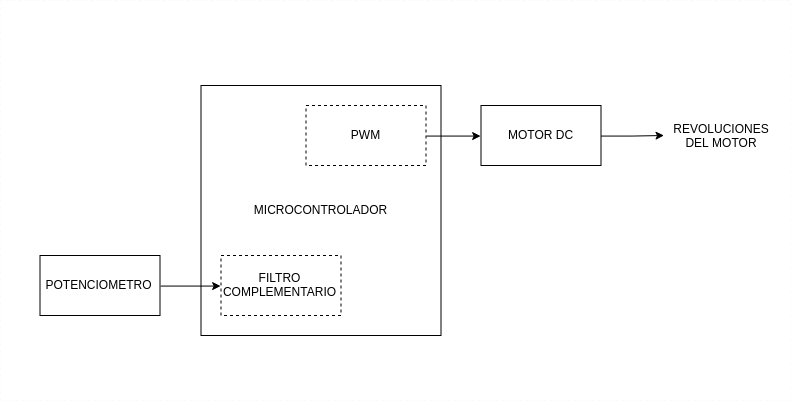

The diagram above was exported from draw.io. Its source (the exported page's mxGraphModel, read from the mxfile embedded in the PNG):
<mxGraphModel dx="1107" dy="1813" grid="1" gridSize="10" guides="1" tooltips="1" connect="1" arrows="1" fold="1" page="1" pageScale="1" pageWidth="850" pageHeight="1100" math="0" shadow="0">
  <root>
    <mxCell id="0" />
    <mxCell id="1" parent="0" />
    <mxCell id="9k69GMzhcxzkkMpoBfw1-11" value="" style="rounded=0;whiteSpace=wrap;html=1;dashed=1;strokeColor=#FAFAFA;" vertex="1" parent="1">
      <mxGeometry x="50" y="-420" width="790" height="400" as="geometry" />
    </mxCell>
    <mxCell id="9k69GMzhcxzkkMpoBfw1-8" value="MICROCONTROLADOR" style="rounded=0;whiteSpace=wrap;html=1;" vertex="1" parent="1">
      <mxGeometry x="250.5" y="-335" width="240" height="250" as="geometry" />
    </mxCell>
    <mxCell id="9k69GMzhcxzkkMpoBfw1-6" style="edgeStyle=orthogonalEdgeStyle;rounded=0;orthogonalLoop=1;jettySize=auto;html=1;exitX=1;exitY=0.5;exitDx=0;exitDy=0;" edge="1" parent="1" source="9k69GMzhcxzkkMpoBfw1-1">
      <mxGeometry relative="1" as="geometry">
        <mxPoint x="713.5" y="-285" as="targetPoint" />
      </mxGeometry>
    </mxCell>
    <mxCell id="9k69GMzhcxzkkMpoBfw1-1" value="MOTOR DC" style="rounded=0;whiteSpace=wrap;html=1;" vertex="1" parent="1">
      <mxGeometry x="530.5" y="-315" width="120" height="60" as="geometry" />
    </mxCell>
    <mxCell id="9k69GMzhcxzkkMpoBfw1-2" value="FILTRO COMPLEMENTARIO" style="rounded=0;whiteSpace=wrap;html=1;dashed=1;" vertex="1" parent="1">
      <mxGeometry x="270.5" y="-165" width="120" height="60" as="geometry" />
    </mxCell>
    <mxCell id="9k69GMzhcxzkkMpoBfw1-5" style="edgeStyle=orthogonalEdgeStyle;rounded=0;orthogonalLoop=1;jettySize=auto;html=1;exitX=1;exitY=0.5;exitDx=0;exitDy=0;entryX=0;entryY=0.5;entryDx=0;entryDy=0;" edge="1" parent="1" source="9k69GMzhcxzkkMpoBfw1-4" target="9k69GMzhcxzkkMpoBfw1-2">
      <mxGeometry relative="1" as="geometry" />
    </mxCell>
    <mxCell id="9k69GMzhcxzkkMpoBfw1-4" value="POTENCIOMETRO" style="rounded=0;whiteSpace=wrap;html=1;" vertex="1" parent="1">
      <mxGeometry x="89.5" y="-165" width="120" height="60" as="geometry" />
    </mxCell>
    <mxCell id="9k69GMzhcxzkkMpoBfw1-7" value="REVOLUCIONES DEL MOTOR" style="text;html=1;strokeColor=none;fillColor=none;align=center;verticalAlign=middle;whiteSpace=wrap;rounded=0;" vertex="1" parent="1">
      <mxGeometry x="750.5" y="-295" width="40" height="20" as="geometry" />
    </mxCell>
    <mxCell id="9k69GMzhcxzkkMpoBfw1-10" style="edgeStyle=orthogonalEdgeStyle;rounded=0;orthogonalLoop=1;jettySize=auto;html=1;exitX=1;exitY=0.5;exitDx=0;exitDy=0;entryX=0;entryY=0.5;entryDx=0;entryDy=0;" edge="1" parent="1" source="9k69GMzhcxzkkMpoBfw1-9" target="9k69GMzhcxzkkMpoBfw1-1">
      <mxGeometry relative="1" as="geometry" />
    </mxCell>
    <mxCell id="9k69GMzhcxzkkMpoBfw1-9" value="PWM" style="rounded=0;whiteSpace=wrap;html=1;dashed=1;" vertex="1" parent="1">
      <mxGeometry x="355.5" y="-315" width="120" height="60" as="geometry" />
    </mxCell>
  </root>
</mxGraphModel>